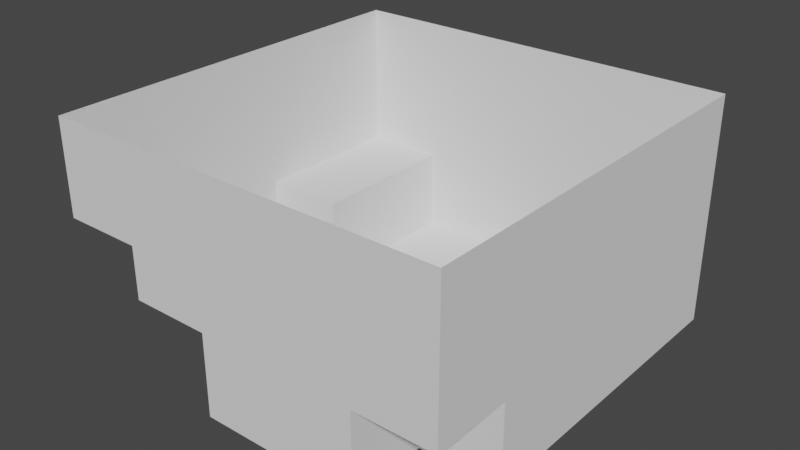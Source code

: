 # Source: scene.blend  (saved by Blender 2.80.57; exported with 4.5.12 LTS)
import bpy
from mathutils import Matrix  # noqa: F401  (used for matrix-valued properties, if any)

bpy.ops.wm.read_factory_settings(use_empty=True)
scene = bpy.context.scene
scene.name = 'Scene'

# ---- collections
col_collection = bpy.data.collections.new('Collection'); scene.collection.children.link(col_collection)

# ---- world
world_world = bpy.data.worlds.new('World'); scene.world = world_world
world_world.use_nodes = True; world_world.node_tree.nodes.clear()
_N = world_world.node_tree.nodes; _L = world_world.node_tree.links
n0 = _N.new('ShaderNodeOutputWorld'); n0.name = 'World Output'; n0.location = (300, 300)
n1 = _N.new('ShaderNodeBackground'); n1.name = 'Background'; n1.location = (10, 300)
n1.inputs[0].default_value = (0.05088, 0.05088, 0.05088, 1.0)
_L.new(n1.outputs[0], n0.inputs[0])
n0.is_active_output = True
world_world.color = (0.05088, 0.05088, 0.05088)
world_world.use_sun_shadow = False
world_world.sun_shadow_jitter_overblur = 0.0

# ---- meshes
me_plane_001 = bpy.data.meshes.new('Plane.001')
me_plane_001.from_pydata([(1.0, 1.0, 0.0), (-1.0, -1.0, 1.145), (1.0, -1.0, 1.145), (-1.0, 1.0, 1.145), (1.0, 1.0, 1.145), (-1.0, 0.2, 0.0), (-1.0, -0.2, 0.0), (1.0, -0.6, 0.0), (1.0, -0.2, 0.0), (1.0, 0.2, 0.0), (1.0, 0.6, 0.0), (-1.0, 0.6, 1.145), (-1.0, 0.2, 1.145), (-1.0, -0.2, 1.145), (-1.0, -0.6, 1.145), (1.0, -0.6, 1.145), (1.0, -0.2, 1.145), (1.0, 0.2, 1.145), (1.0, 0.6, 1.145), (-0.2, -1.0, 0.0), (0.2, -1.0, 0.0), (0.6, -1.0, 0.0), (0.6, 1.0, 0.0), (0.2, 1.0, 0.0), (-0.2, 1.0, 0.0), (-0.6, 1.0, 0.0), (-0.6, -1.0, 1.145), (-0.2, -1.0, 1.145), (0.2, -1.0, 1.145), (0.6, -1.0, 1.145), (0.6, 1.0, 1.145), (0.2, 1.0, 1.145), (-0.2, 1.0, 1.145), (-0.6, 1.0, 1.145), (-1.0, -0.6, 0.4138), (-0.2, -0.6, 0.0), (0.2, -0.6, 0.0), (0.6, -0.6, 0.0), (-0.6, -0.2, 0.0), (-0.2, -0.2, 0.0), (0.2, -0.2, 0.0), (0.6, -0.2, 0.0), (-0.6, 0.2, 0.0), (-0.2, 0.2, 0.0), (0.2, 0.2, 0.0), (0.6, 0.2, 0.0), (-0.6, 0.6, 0.0), (-0.2, 0.6, 0.0), (0.2, 0.6, 0.0), (0.6, 0.6, 0.0), (1.0, -1.0, 0.4138), (0.6, -1.0, 0.2105), (-1.0, -0.2, 0.4138), (-1.0, 0.2, 0.4138), (-1.0, 0.2, 0.2105), (-1.0, -0.2, 0.2105), (1.0, -0.6, 0.2105), (0.6, -0.6, 0.2105), (1.0, 1.0, 0.4138), (-0.2, -1.0, 0.2105), (-0.6, -0.6, 0.2105), (-0.2, -0.6, 0.2105), (-0.6, -0.2, 0.2105), (-0.2, -0.2, 0.2105), (-0.6, 0.2, 0.2105), (-0.6, 0.6, 0.2105), (0.6, -1.0, 0.4138), (-0.6, 1.0, 0.4138), (-1.0, 1.0, 0.4138), (-1.0, 0.6, 0.4138), (1.0, -0.6, 0.4138), (0.6, -0.6, 0.4138), (-0.6, -1.0, 0.4138), (-0.2, -1.0, 0.4138), (-0.6, -0.6, 0.4138), (-0.2, -0.6, 0.4138), (-0.6, -0.2, 0.4138), (-0.6, 0.2, 0.4138), (-0.6, 0.6, 0.4138), (-1.0, -0.6, 0.6732), (-1.0, -1.0, 0.6732), (-0.6, -1.0, 0.6732), (-0.6, -0.6, 0.6732), (1.0, -0.2, 0.4138), (1.0, 0.2, 0.4138), (1.0, 0.6, 0.4138), (0.2, -1.0, 0.4138), (0.6, 1.0, 0.4138), (0.2, 1.0, 0.4138), (-0.2, 1.0, 0.4138), (-1.0, 1.0, 0.6732), (1.0, -1.0, 0.6732), (-1.0, 0.6, 0.6732), (-1.0, 0.2, 0.6732), (-1.0, -0.2, 0.6732), (1.0, -0.6, 0.6732), (1.0, -0.2, 0.6732), (1.0, 0.2, 0.6732), (1.0, 0.6, 0.6732), (-0.2, -1.0, 0.6732), (0.2, -1.0, 0.6732), (0.6, -1.0, 0.6732), (0.6, 1.0, 0.6732), (0.2, 1.0, 0.6732), (-0.2, 1.0, 0.6732), (-0.6, 1.0, 0.6732), (1.0, 1.0, 0.6732), (1.0, 1.0, 0.2105), (1.0, 0.6, 0.2105), (1.0, 0.2, 0.2105), (0.6, 1.0, 0.2105), (1.0, -0.2, 0.2105), (-0.6, 1.0, 0.2105), (0.2, -1.0, 0.2105), (-0.2, 1.0, 0.2105), (0.2, 1.0, 0.2105)], [], [(49, 10, 0, 22), (105, 33, 3, 90), (101, 29, 2, 91), (98, 18, 4, 106), (79, 14, 1, 80), (90, 3, 11, 92), (92, 11, 12, 93), (93, 12, 13, 94), (94, 13, 14, 79), (91, 2, 15, 95), (95, 15, 16, 96), (96, 16, 17, 97), (97, 17, 18, 98), (46, 65, 64, 42), (37, 7, 8, 41), (41, 8, 9, 45), (45, 9, 10, 49), (42, 64, 54, 5), (42, 43, 47, 46), (43, 44, 48, 47), (44, 45, 49, 48), (6, 38, 42, 5), (38, 39, 43, 42), (39, 40, 44, 43), (40, 41, 45, 44), (111, 83, 84, 109), (35, 36, 40, 39), (36, 37, 41, 40), (35, 61, 59, 19), (109, 84, 85, 108), (19, 20, 36, 35), (20, 21, 37, 36), (80, 1, 26, 81), (81, 26, 27, 99), (99, 27, 28, 100), (100, 28, 29, 101), (106, 4, 30, 102), (102, 30, 31, 103), (103, 31, 32, 104), (104, 32, 33, 105), (46, 47, 24, 25), (47, 48, 23, 24), (48, 49, 22, 23), (54, 53, 52, 55), (60, 61, 63, 62), (112, 67, 78, 65), (57, 71, 70, 56), (64, 77, 53, 54), (21, 51, 57, 37), (108, 85, 58, 107), (37, 57, 56, 7), (39, 63, 61, 35), (25, 112, 65, 46), (59, 73, 86, 113), (113, 86, 66, 51), (6, 55, 62, 38), (38, 62, 63, 39), (66, 50, 70, 71), (53, 77, 78, 69), (34, 74, 76, 52), (34, 79, 82, 74), (72, 73, 75, 74), (69, 78, 67, 68), (65, 78, 77, 64), (107, 58, 87, 110), (62, 76, 74, 60), (60, 74, 75, 61), (55, 52, 76, 62), (110, 87, 88, 115), (61, 75, 73, 59), (56, 70, 83, 111), (51, 66, 71, 57), (80, 81, 82, 79), (115, 88, 89, 114), (74, 82, 81, 72), (114, 89, 67, 112), (89, 104, 105, 67), (88, 103, 104, 89), (87, 102, 103, 88), (58, 106, 102, 87), (86, 100, 101, 66), (73, 99, 100, 86), (72, 81, 99, 73), (84, 97, 98, 85), (83, 96, 97, 84), (70, 95, 96, 83), (50, 91, 95, 70), (52, 94, 79, 34), (53, 93, 94, 52), (69, 92, 93, 53), (68, 90, 92, 69), (85, 98, 106, 58), (66, 101, 91, 50), (67, 105, 90, 68), (24, 114, 112, 25), (23, 115, 114, 24), (7, 56, 111, 8), (22, 110, 115, 23), (0, 107, 110, 22), (20, 113, 51, 21), (19, 59, 113, 20), (10, 108, 107, 0), (5, 54, 55, 6), (9, 109, 108, 10), (8, 111, 109, 9)])
_uv = me_plane_001.uv_layers.new(name='UVMap')
_uv.uv.foreach_set('vector', [0.8, 0.8, 1.0, 0.8, 1.0, 1.0, 0.8, 1.0, 0.2, 1.0, 0.2, 1.0, 0.0, 1.0, 0.0, 1.0, 0.8, 0.0, 0.8, 0.0, 1.0, 0.0, 1.0, 0.0, 1.0, 0.8, 1.0, 0.8, 1.0, 1.0, 1.0, 1.0, 0.0, 0.2, 0.0, 0.2, 0.0, 0.0, 0.0, 0.0, 0.0, 1.0, 0.0, 1.0, 0.0, 0.8, 0.0, 0.8, 0.0, 0.8, 0.0, 0.8, 0.0, 0.6, 0.0, 0.6, 0.0, 0.6, 0.0, 0.6, 0.0, 0.4, 0.0, 0.4, 0.0, 0.4, 0.0, 0.4, 0.0, 0.2, 0.0, 0.2, 1.0, 0.0, 1.0, 0.0, 1.0, 0.2, 1.0, 0.2, 1.0, 0.2, 1.0, 0.2, 1.0, 0.4, 1.0, 0.4, 1.0, 0.4, 1.0, 0.4, 1.0, 0.6, 1.0, 0.6, 1.0, 0.6, 1.0, 0.6, 1.0, 0.8, 1.0, 0.8, 0.2, 0.8, 0.2, 0.8, 0.2, 0.6, 0.2, 0.6, 0.8, 0.2, 1.0, 0.2, 1.0, 0.4, 0.8, 0.4, 0.8, 0.4, 1.0, 0.4, 1.0, 0.6, 0.8, 0.6, 0.8, 0.6, 1.0, 0.6, 1.0, 0.8, 0.8, 0.8, 0.2, 0.6, 0.2, 0.6, 0.0, 0.6, 0.0, 0.6, 0.2, 0.6, 0.4, 0.6, 0.4, 0.8, 0.2, 0.8, 0.4, 0.6, 0.6, 0.6, 0.6, 0.8, 0.4, 0.8, 0.6, 0.6, 0.8, 0.6, 0.8, 0.8, 0.6, 0.8, 0.0, 0.4, 0.2, 0.4, 0.2, 0.6, 0.0, 0.6, 0.2, 0.4, 0.4, 0.4, 0.4, 0.6, 0.2, 0.6, 0.4, 0.4, 0.6, 0.4, 0.6, 0.6, 0.4, 0.6, 0.6, 0.4, 0.8, 0.4, 0.8, 0.6, 0.6, 0.6, 1.0, 0.4, 1.0, 0.4, 1.0, 0.6, 1.0, 0.6, 0.4, 0.2, 0.6, 0.2, 0.6, 0.4, 0.4, 0.4, 0.6, 0.2, 0.8, 0.2, 0.8, 0.4, 0.6, 0.4, 0.4, 0.2, 0.4, 0.2, 0.4, 0.0, 0.4, 0.0, 1.0, 0.6, 1.0, 0.6, 1.0, 0.8, 1.0, 0.8, 0.4, 0.0, 0.6, 0.0, 0.6, 0.2, 0.4, 0.2, 0.6, 0.0, 0.8, 0.0, 0.8, 0.2, 0.6, 0.2, 0.0, 0.0, 0.0, 0.0, 0.2, 0.0, 0.2, 0.0, 0.2, 0.0, 0.2, 0.0, 0.4, 0.0, 0.4, 0.0, 0.4, 0.0, 0.4, 0.0, 0.6, 0.0, 0.6, 0.0, 0.6, 0.0, 0.6, 0.0, 0.8, 0.0, 0.8, 0.0, 1.0, 1.0, 1.0, 1.0, 0.8, 1.0, 0.8, 1.0, 0.8, 1.0, 0.8, 1.0, 0.6, 1.0, 0.6, 1.0, 0.6, 1.0, 0.6, 1.0, 0.4, 1.0, 0.4, 1.0, 0.4, 1.0, 0.4, 1.0, 0.2, 1.0, 0.2, 1.0, 0.2, 0.8, 0.4, 0.8, 0.4, 1.0, 0.2, 1.0, 0.4, 0.8, 0.6, 0.8, 0.6, 1.0, 0.4, 1.0, 0.6, 0.8, 0.8, 0.8, 0.8, 1.0, 0.6, 1.0, 0.0, 0.6, 0.0, 0.6, 0.0, 0.4, 0.0, 0.4, 0.2, 0.2, 0.4, 0.2, 0.4, 0.4, 0.2, 0.4, 0.2, 1.0, 0.2, 1.0, 0.2, 0.8, 0.2, 0.8, 0.8, 0.2, 0.8, 0.2, 1.0, 0.2, 1.0, 0.2, 0.2, 0.6, 0.2, 0.6, 0.0, 0.6, 0.0, 0.6, 0.8, 0.0, 0.8, 0.0, 0.8, 0.2, 0.8, 0.2, 1.0, 0.8, 1.0, 0.8, 1.0, 1.0, 1.0, 1.0, 0.8, 0.2, 0.8, 0.2, 1.0, 0.2, 1.0, 0.2, 0.4, 0.4, 0.4, 0.4, 0.4, 0.2, 0.4, 0.2, 0.2, 1.0, 0.2, 1.0, 0.2, 0.8, 0.2, 0.8, 0.4, 0.0, 0.4, 0.0, 0.6, 0.0, 0.6, 0.0, 0.6, 0.0, 0.6, 0.0, 0.8, 0.0, 0.8, 0.0, 0.0, 0.4, 0.0, 0.4, 0.2, 0.4, 0.2, 0.4, 0.2, 0.4, 0.2, 0.4, 0.4, 0.4, 0.4, 0.4, 0.8, 0.0, 1.0, 0.0, 1.0, 0.2, 0.8, 0.2, 0.0, 0.6, 0.2, 0.6, 0.2, 0.8, 0.0, 0.8, 0.0, 0.2, 0.2, 0.2, 0.2, 0.4, 0.0, 0.4, 0.0, 0.2, 0.0, 0.2, 0.2, 0.2, 0.2, 0.2, 0.2, 0.0, 0.4, 0.0, 0.4, 0.2, 0.2, 0.2, 0.0, 0.8, 0.2, 0.8, 0.2, 1.0, 0.0, 1.0, 0.2, 0.8, 0.2, 0.8, 0.2, 0.6, 0.2, 0.6, 1.0, 1.0, 1.0, 1.0, 0.8, 1.0, 0.8, 1.0, 0.2, 0.4, 0.2, 0.4, 0.2, 0.2, 0.2, 0.2, 0.2, 0.2, 0.2, 0.2, 0.4, 0.2, 0.4, 0.2, 0.0, 0.4, 0.0, 0.4, 0.2, 0.4, 0.2, 0.4, 0.8, 1.0, 0.8, 1.0, 0.6, 1.0, 0.6, 1.0, 0.4, 0.2, 0.4, 0.2, 0.4, 0.0, 0.4, 0.0, 1.0, 0.2, 1.0, 0.2, 1.0, 0.4, 1.0, 0.4, 0.8, 0.0, 0.8, 0.0, 0.8, 0.2, 0.8, 0.2, 0.0, 0.0, 0.2, 0.0, 0.2, 0.2, 0.0, 0.2, 0.6, 1.0, 0.6, 1.0, 0.4, 1.0, 0.4, 1.0, 0.2, 0.2, 0.2, 0.2, 0.2, 0.0, 0.2, 0.0, 0.4, 1.0, 0.4, 1.0, 0.2, 1.0, 0.2, 1.0, 0.4, 1.0, 0.4, 1.0, 0.2, 1.0, 0.2, 1.0, 0.6, 1.0, 0.6, 1.0, 0.4, 1.0, 0.4, 1.0, 0.8, 1.0, 0.8, 1.0, 0.6, 1.0, 0.6, 1.0, 1.0, 1.0, 1.0, 1.0, 0.8, 1.0, 0.8, 1.0, 0.6, 0.0, 0.6, 0.0, 0.8, 0.0, 0.8, 0.0, 0.4, 0.0, 0.4, 0.0, 0.6, 0.0, 0.6, 0.0, 0.2, 0.0, 0.2, 0.0, 0.4, 0.0, 0.4, 0.0, 1.0, 0.6, 1.0, 0.6, 1.0, 0.8, 1.0, 0.8, 1.0, 0.4, 1.0, 0.4, 1.0, 0.6, 1.0, 0.6, 1.0, 0.2, 1.0, 0.2, 1.0, 0.4, 1.0, 0.4, 1.0, 0.0, 1.0, 0.0, 1.0, 0.2, 1.0, 0.2, 0.0, 0.4, 0.0, 0.4, 0.0, 0.2, 0.0, 0.2, 0.0, 0.6, 0.0, 0.6, 0.0, 0.4, 0.0, 0.4, 0.0, 0.8, 0.0, 0.8, 0.0, 0.6, 0.0, 0.6, 0.0, 1.0, 0.0, 1.0, 0.0, 0.8, 0.0, 0.8, 1.0, 0.8, 1.0, 0.8, 1.0, 1.0, 1.0, 1.0, 0.8, 0.0, 0.8, 0.0, 1.0, 0.0, 1.0, 0.0, 0.2, 1.0, 0.2, 1.0, 0.0, 1.0, 0.0, 1.0, 0.4, 1.0, 0.4, 1.0, 0.2, 1.0, 0.2, 1.0, 0.6, 1.0, 0.6, 1.0, 0.4, 1.0, 0.4, 1.0, 1.0, 0.2, 1.0, 0.2, 1.0, 0.4, 1.0, 0.4, 0.8, 1.0, 0.8, 1.0, 0.6, 1.0, 0.6, 1.0, 1.0, 1.0, 1.0, 1.0, 0.8, 1.0, 0.8, 1.0, 0.6, 0.0, 0.6, 0.0, 0.8, 0.0, 0.8, 0.0, 0.4, 0.0, 0.4, 0.0, 0.6, 0.0, 0.6, 0.0, 1.0, 0.8, 1.0, 0.8, 1.0, 1.0, 1.0, 1.0, 0.0, 0.6, 0.0, 0.6, 0.0, 0.4, 0.0, 0.4, 1.0, 0.6, 1.0, 0.6, 1.0, 0.8, 1.0, 0.8, 1.0, 0.4, 1.0, 0.4, 1.0, 0.6, 1.0, 0.6])
me_plane_001.use_remesh_preserve_volume = False
me_plane_001.use_remesh_preserve_attributes = False
me_plane_001.use_mirror_vertex_groups = False
me_plane_001.update()

# ---- objects
ob_plane = bpy.data.objects.new('Plane', me_plane_001)

# ---- transforms, parenting, visibility, modifiers, constraints
ob_plane.location = (0.0, 0.0, 0.0)
ob_plane.scale = (20.81, 20.81, 20.81)
ob_plane.lineart.crease_threshold = 0.0

# ---- collection membership
col_collection.objects.link(ob_plane)

# ---- scene / render settings (as saved in the file)
scene.frame_start = 1; scene.frame_end = 250; scene.frame_set(11)
scene.render.engine = 'BLENDER_EEVEE_NEXT'
scene.cycles.use_denoising = False
scene.cycles.samples = 128
scene.cycles.sampling_pattern = 'TABULATED_SOBOL'
scene.cycles.use_adaptive_sampling = False
scene.cycles.use_light_tree = False
scene.view_settings.view_transform = 'Filmic'
bpy.context.view_layer.update()

# ---- added for rendering (the .blend has no active camera and no usable light): camera, sun
cam_auto = bpy.data.cameras.new('AutoCamera')
cam_auto.lens = 50.0
cam_auto.sensor_width = 36.0
cam_auto.clip_end = 1031.31
ob_auto_camera = bpy.data.objects.new('AutoCamera', cam_auto)
scene.collection.objects.link(ob_auto_camera)
ob_auto_camera.location = (58.7641, -70.5169, 58.9303)
ob_auto_camera.rotation_euler = (1.09748, -7.21219e-08, 0.694738)
scene.camera = ob_auto_camera
light_auto_sun = bpy.data.lights.new('AutoSun', 'SUN')
light_auto_sun.energy = 3.0
light_auto_sun.angle = 0.0523599
ob_auto_sun = bpy.data.objects.new('AutoSun', light_auto_sun)
scene.collection.objects.link(ob_auto_sun)
ob_auto_sun.rotation_euler = (0.872665, 0.174533, 0.523599)
bpy.context.view_layer.update()
